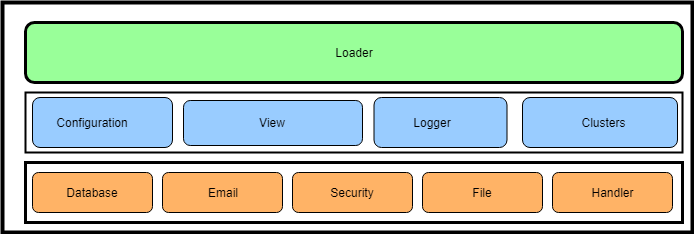

The diagram above was exported from draw.io. Its source (the exported page's mxGraphModel, read from the mxfile embedded in the PNG):
<mxGraphModel dx="868" dy="403" grid="1" gridSize="10" guides="1" tooltips="1" connect="1" arrows="1" fold="1" page="1" pageScale="1" pageWidth="850" pageHeight="1100" math="0" shadow="0">
  <root>
    <mxCell id="0" />
    <mxCell id="1" parent="0" />
    <mxCell id="n-t3hUB7CN5t7kspVxqy-21" value="" style="rounded=0;whiteSpace=wrap;html=1;fillColor=none;strokeWidth=4;" vertex="1" parent="1">
      <mxGeometry x="80" y="160" width="690" height="230" as="geometry" />
    </mxCell>
    <mxCell id="n-t3hUB7CN5t7kspVxqy-1" value="" style="rounded=0;whiteSpace=wrap;html=1;strokeWidth=3;" vertex="1" parent="1">
      <mxGeometry x="103" y="320" width="657" height="60" as="geometry" />
    </mxCell>
    <mxCell id="n-t3hUB7CN5t7kspVxqy-2" value="" style="rounded=1;whiteSpace=wrap;html=1;fillColor=#FFB366;" vertex="1" parent="1">
      <mxGeometry x="110" y="330" width="120" height="40" as="geometry" />
    </mxCell>
    <mxCell id="n-t3hUB7CN5t7kspVxqy-3" value="" style="rounded=1;whiteSpace=wrap;html=1;fillColor=#FFB366;" vertex="1" parent="1">
      <mxGeometry x="240" y="330" width="120" height="40" as="geometry" />
    </mxCell>
    <mxCell id="n-t3hUB7CN5t7kspVxqy-4" value="" style="rounded=1;whiteSpace=wrap;html=1;fillColor=#FFB366;" vertex="1" parent="1">
      <mxGeometry x="370" y="330" width="120" height="40" as="geometry" />
    </mxCell>
    <mxCell id="n-t3hUB7CN5t7kspVxqy-5" value="" style="rounded=1;whiteSpace=wrap;html=1;fillColor=#FFB366;" vertex="1" parent="1">
      <mxGeometry x="500" y="330" width="120" height="40" as="geometry" />
    </mxCell>
    <mxCell id="n-t3hUB7CN5t7kspVxqy-6" value="" style="rounded=1;whiteSpace=wrap;html=1;fillColor=#FFB366;" vertex="1" parent="1">
      <mxGeometry x="630" y="330" width="120" height="40" as="geometry" />
    </mxCell>
    <mxCell id="n-t3hUB7CN5t7kspVxqy-7" value="" style="rounded=0;whiteSpace=wrap;html=1;strokeWidth=2;perimeterSpacing=1;" vertex="1" parent="1">
      <mxGeometry x="103" y="250" width="657" height="60" as="geometry" />
    </mxCell>
    <mxCell id="n-t3hUB7CN5t7kspVxqy-8" value="" style="rounded=1;whiteSpace=wrap;html=1;fillColor=#99CCFF;" vertex="1" parent="1">
      <mxGeometry x="110" y="255" width="140" height="50" as="geometry" />
    </mxCell>
    <mxCell id="n-t3hUB7CN5t7kspVxqy-9" value="" style="rounded=1;whiteSpace=wrap;html=1;fillColor=#99CCFF;" vertex="1" parent="1">
      <mxGeometry x="600" y="255" width="155" height="50" as="geometry" />
    </mxCell>
    <mxCell id="n-t3hUB7CN5t7kspVxqy-10" value="" style="rounded=1;whiteSpace=wrap;html=1;fillColor=#99CCFF;" vertex="1" parent="1">
      <mxGeometry x="451.5" y="255" width="133" height="50" as="geometry" />
    </mxCell>
    <mxCell id="n-t3hUB7CN5t7kspVxqy-11" value="" style="rounded=1;whiteSpace=wrap;html=1;strokeWidth=3;fillColor=#99FF99;" vertex="1" parent="1">
      <mxGeometry x="103" y="180" width="657" height="60" as="geometry" />
    </mxCell>
    <mxCell id="n-t3hUB7CN5t7kspVxqy-12" value="Database" style="text;html=1;strokeColor=none;fillColor=none;align=center;verticalAlign=middle;whiteSpace=wrap;rounded=0;" vertex="1" parent="1">
      <mxGeometry x="150" y="340" width="40" height="20" as="geometry" />
    </mxCell>
    <mxCell id="n-t3hUB7CN5t7kspVxqy-13" value="Email" style="text;html=1;strokeColor=none;fillColor=none;align=center;verticalAlign=middle;whiteSpace=wrap;rounded=0;" vertex="1" parent="1">
      <mxGeometry x="280" y="340" width="40" height="20" as="geometry" />
    </mxCell>
    <mxCell id="n-t3hUB7CN5t7kspVxqy-14" value="Security" style="text;html=1;strokeColor=none;fillColor=none;align=center;verticalAlign=middle;whiteSpace=wrap;rounded=0;" vertex="1" parent="1">
      <mxGeometry x="410" y="340" width="40" height="20" as="geometry" />
    </mxCell>
    <mxCell id="n-t3hUB7CN5t7kspVxqy-15" value="File" style="text;html=1;strokeColor=none;fillColor=none;align=center;verticalAlign=middle;whiteSpace=wrap;rounded=0;" vertex="1" parent="1">
      <mxGeometry x="540" y="340" width="40" height="20" as="geometry" />
    </mxCell>
    <mxCell id="n-t3hUB7CN5t7kspVxqy-16" value="Handler" style="text;html=1;strokeColor=none;fillColor=none;align=center;verticalAlign=middle;whiteSpace=wrap;rounded=0;" vertex="1" parent="1">
      <mxGeometry x="670" y="340" width="40" height="20" as="geometry" />
    </mxCell>
    <mxCell id="n-t3hUB7CN5t7kspVxqy-17" value="Configuration" style="text;html=1;strokeColor=none;fillColor=none;align=center;verticalAlign=middle;whiteSpace=wrap;rounded=0;" vertex="1" parent="1">
      <mxGeometry x="150" y="270" width="40" height="20" as="geometry" />
    </mxCell>
    <mxCell id="n-t3hUB7CN5t7kspVxqy-18" value="Logger" style="text;html=1;strokeColor=none;fillColor=none;align=center;verticalAlign=middle;whiteSpace=wrap;rounded=0;" vertex="1" parent="1">
      <mxGeometry x="490" y="270" width="40" height="20" as="geometry" />
    </mxCell>
    <mxCell id="n-t3hUB7CN5t7kspVxqy-19" value="Clusters" style="text;html=1;strokeColor=none;fillColor=none;align=center;verticalAlign=middle;whiteSpace=wrap;rounded=0;" vertex="1" parent="1">
      <mxGeometry x="661.5" y="270" width="40" height="20" as="geometry" />
    </mxCell>
    <mxCell id="n-t3hUB7CN5t7kspVxqy-20" value="Loader" style="text;html=1;strokeColor=none;fillColor=none;align=center;verticalAlign=middle;whiteSpace=wrap;rounded=0;" vertex="1" parent="1">
      <mxGeometry x="411.5" y="200" width="40" height="20" as="geometry" />
    </mxCell>
    <mxCell id="n-t3hUB7CN5t7kspVxqy-22" value="" style="rounded=1;whiteSpace=wrap;html=1;strokeWidth=1;fillColor=#99CCFF;" vertex="1" parent="1">
      <mxGeometry x="261" y="258" width="179" height="45" as="geometry" />
    </mxCell>
    <mxCell id="n-t3hUB7CN5t7kspVxqy-23" value="View" style="text;html=1;strokeColor=none;fillColor=none;align=center;verticalAlign=middle;whiteSpace=wrap;rounded=0;" vertex="1" parent="1">
      <mxGeometry x="330" y="270" width="40" height="20" as="geometry" />
    </mxCell>
  </root>
</mxGraphModel>